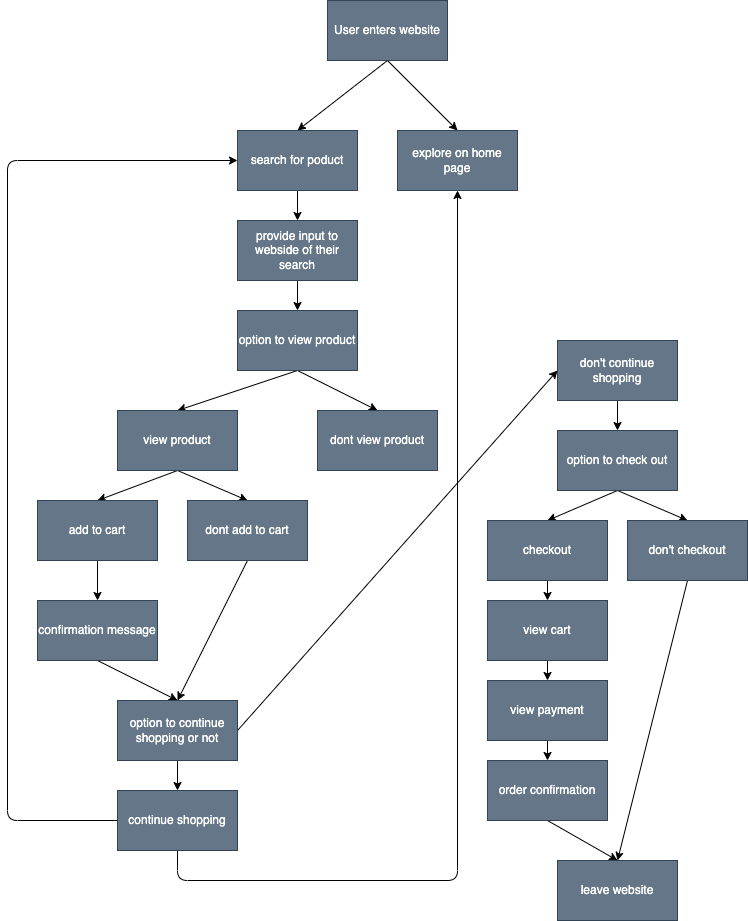

The diagram above was exported from draw.io. Its source (the exported page's mxGraphModel, read from the mxfile embedded in the PNG):
<mxGraphModel dx="362" dy="486" grid="1" gridSize="10" guides="1" tooltips="1" connect="1" arrows="1" fold="1" page="1" pageScale="1" pageWidth="850" pageHeight="1100" math="0" shadow="0">
  <root>
    <mxCell id="0" />
    <mxCell id="1" parent="0" />
    <mxCell id="4" style="edgeStyle=none;html=1;exitX=0.5;exitY=1;exitDx=0;exitDy=0;entryX=0.5;entryY=0;entryDx=0;entryDy=0;" edge="1" parent="1" source="2" target="3">
      <mxGeometry relative="1" as="geometry" />
    </mxCell>
    <mxCell id="11" style="edgeStyle=none;html=1;exitX=0.5;exitY=1;exitDx=0;exitDy=0;entryX=0.5;entryY=0;entryDx=0;entryDy=0;" edge="1" parent="1" source="2" target="10">
      <mxGeometry relative="1" as="geometry" />
    </mxCell>
    <mxCell id="2" value="User enters website" style="whiteSpace=wrap;html=1;fillColor=#647687;fontColor=#ffffff;strokeColor=#314354;" vertex="1" parent="1">
      <mxGeometry x="340" y="30" width="120" height="60" as="geometry" />
    </mxCell>
    <mxCell id="13" style="edgeStyle=none;html=1;exitX=0.5;exitY=1;exitDx=0;exitDy=0;entryX=0.5;entryY=0;entryDx=0;entryDy=0;" edge="1" parent="1" source="3" target="12">
      <mxGeometry relative="1" as="geometry" />
    </mxCell>
    <mxCell id="3" value="search for poduct" style="whiteSpace=wrap;html=1;fillColor=#647687;fontColor=#ffffff;strokeColor=#314354;" vertex="1" parent="1">
      <mxGeometry x="250" y="160" width="120" height="60" as="geometry" />
    </mxCell>
    <mxCell id="10" value="explore on home page" style="whiteSpace=wrap;html=1;fillColor=#647687;fontColor=#ffffff;strokeColor=#314354;" vertex="1" parent="1">
      <mxGeometry x="410" y="160" width="120" height="60" as="geometry" />
    </mxCell>
    <mxCell id="15" style="edgeStyle=none;html=1;exitX=0.5;exitY=1;exitDx=0;exitDy=0;entryX=0.5;entryY=0;entryDx=0;entryDy=0;" edge="1" parent="1" source="12" target="14">
      <mxGeometry relative="1" as="geometry" />
    </mxCell>
    <mxCell id="12" value="provide input to webside of their search" style="whiteSpace=wrap;html=1;fillColor=#647687;fontColor=#ffffff;strokeColor=#314354;" vertex="1" parent="1">
      <mxGeometry x="250" y="250" width="120" height="60" as="geometry" />
    </mxCell>
    <mxCell id="18" style="edgeStyle=none;html=1;exitX=0.5;exitY=1;exitDx=0;exitDy=0;entryX=0.5;entryY=0;entryDx=0;entryDy=0;" edge="1" parent="1" source="14" target="16">
      <mxGeometry relative="1" as="geometry" />
    </mxCell>
    <mxCell id="19" style="edgeStyle=none;html=1;exitX=0.5;exitY=1;exitDx=0;exitDy=0;entryX=0.5;entryY=0;entryDx=0;entryDy=0;" edge="1" parent="1" source="14" target="17">
      <mxGeometry relative="1" as="geometry" />
    </mxCell>
    <mxCell id="14" value="option to view product" style="whiteSpace=wrap;html=1;fillColor=#647687;fontColor=#ffffff;strokeColor=#314354;" vertex="1" parent="1">
      <mxGeometry x="250" y="340" width="120" height="60" as="geometry" />
    </mxCell>
    <mxCell id="22" style="edgeStyle=none;html=1;exitX=0.5;exitY=1;exitDx=0;exitDy=0;entryX=0.5;entryY=0;entryDx=0;entryDy=0;" edge="1" parent="1" source="16" target="20">
      <mxGeometry relative="1" as="geometry" />
    </mxCell>
    <mxCell id="23" style="edgeStyle=none;html=1;exitX=0.5;exitY=1;exitDx=0;exitDy=0;entryX=0.5;entryY=0;entryDx=0;entryDy=0;" edge="1" parent="1" source="16" target="21">
      <mxGeometry relative="1" as="geometry" />
    </mxCell>
    <mxCell id="16" value="view product" style="whiteSpace=wrap;html=1;fillColor=#647687;fontColor=#ffffff;strokeColor=#314354;" vertex="1" parent="1">
      <mxGeometry x="130" y="440" width="120" height="60" as="geometry" />
    </mxCell>
    <mxCell id="17" value="dont view product" style="whiteSpace=wrap;html=1;fillColor=#647687;fontColor=#ffffff;strokeColor=#314354;" vertex="1" parent="1">
      <mxGeometry x="330" y="440" width="120" height="60" as="geometry" />
    </mxCell>
    <mxCell id="25" style="edgeStyle=none;html=1;exitX=0.5;exitY=1;exitDx=0;exitDy=0;entryX=0.5;entryY=0;entryDx=0;entryDy=0;" edge="1" parent="1" source="20" target="24">
      <mxGeometry relative="1" as="geometry" />
    </mxCell>
    <mxCell id="20" value="add to cart" style="whiteSpace=wrap;html=1;fillColor=#647687;fontColor=#ffffff;strokeColor=#314354;" vertex="1" parent="1">
      <mxGeometry x="50" y="530" width="120" height="60" as="geometry" />
    </mxCell>
    <mxCell id="28" style="edgeStyle=none;html=1;exitX=0.5;exitY=1;exitDx=0;exitDy=0;" edge="1" parent="1" source="21">
      <mxGeometry relative="1" as="geometry">
        <mxPoint x="190" y="730" as="targetPoint" />
      </mxGeometry>
    </mxCell>
    <mxCell id="21" value="dont add to cart" style="whiteSpace=wrap;html=1;fillColor=#647687;fontColor=#ffffff;strokeColor=#314354;" vertex="1" parent="1">
      <mxGeometry x="200" y="530" width="120" height="60" as="geometry" />
    </mxCell>
    <mxCell id="27" style="edgeStyle=none;html=1;exitX=0.5;exitY=1;exitDx=0;exitDy=0;entryX=0.5;entryY=0;entryDx=0;entryDy=0;" edge="1" parent="1" source="24" target="26">
      <mxGeometry relative="1" as="geometry" />
    </mxCell>
    <mxCell id="24" value="confirmation message" style="whiteSpace=wrap;html=1;fillColor=#647687;fontColor=#ffffff;strokeColor=#314354;" vertex="1" parent="1">
      <mxGeometry x="50" y="630" width="120" height="60" as="geometry" />
    </mxCell>
    <mxCell id="31" style="edgeStyle=none;html=1;exitX=0.5;exitY=1;exitDx=0;exitDy=0;entryX=0.5;entryY=0;entryDx=0;entryDy=0;" edge="1" parent="1" source="26" target="29">
      <mxGeometry relative="1" as="geometry" />
    </mxCell>
    <mxCell id="40" style="edgeStyle=none;html=1;exitX=1;exitY=0.5;exitDx=0;exitDy=0;entryX=0;entryY=0.5;entryDx=0;entryDy=0;elbow=vertical;" edge="1" parent="1" source="26" target="30">
      <mxGeometry relative="1" as="geometry" />
    </mxCell>
    <mxCell id="26" value="option to continue shopping or not" style="whiteSpace=wrap;html=1;fillColor=#647687;fontColor=#ffffff;strokeColor=#314354;" vertex="1" parent="1">
      <mxGeometry x="130" y="730" width="120" height="60" as="geometry" />
    </mxCell>
    <mxCell id="36" style="edgeStyle=elbowEdgeStyle;html=1;exitX=0;exitY=0.5;exitDx=0;exitDy=0;entryX=0;entryY=0.5;entryDx=0;entryDy=0;" edge="1" parent="1" source="29" target="3">
      <mxGeometry relative="1" as="geometry">
        <Array as="points">
          <mxPoint x="20" y="520" />
        </Array>
      </mxGeometry>
    </mxCell>
    <mxCell id="37" style="edgeStyle=elbowEdgeStyle;elbow=vertical;html=1;exitX=0.5;exitY=1;exitDx=0;exitDy=0;entryX=0.5;entryY=1;entryDx=0;entryDy=0;" edge="1" parent="1" source="29" target="10">
      <mxGeometry relative="1" as="geometry">
        <Array as="points">
          <mxPoint x="290" y="910" />
        </Array>
      </mxGeometry>
    </mxCell>
    <mxCell id="29" value="continue shopping" style="whiteSpace=wrap;html=1;fillColor=#647687;fontColor=#ffffff;strokeColor=#314354;" vertex="1" parent="1">
      <mxGeometry x="130" y="820" width="120" height="60" as="geometry" />
    </mxCell>
    <mxCell id="42" style="edgeStyle=none;html=1;exitX=0.5;exitY=1;exitDx=0;exitDy=0;entryX=0.5;entryY=0;entryDx=0;entryDy=0;elbow=vertical;" edge="1" parent="1" source="30" target="41">
      <mxGeometry relative="1" as="geometry" />
    </mxCell>
    <mxCell id="30" value="don't continue shopping" style="whiteSpace=wrap;html=1;fillColor=#647687;fontColor=#ffffff;strokeColor=#314354;" vertex="1" parent="1">
      <mxGeometry x="570" y="370" width="120" height="60" as="geometry" />
    </mxCell>
    <mxCell id="45" style="edgeStyle=none;html=1;exitX=0.5;exitY=1;exitDx=0;exitDy=0;entryX=0.5;entryY=0;entryDx=0;entryDy=0;elbow=vertical;" edge="1" parent="1" source="41" target="43">
      <mxGeometry relative="1" as="geometry" />
    </mxCell>
    <mxCell id="46" style="edgeStyle=none;html=1;exitX=0.5;exitY=1;exitDx=0;exitDy=0;entryX=0.5;entryY=0;entryDx=0;entryDy=0;elbow=vertical;" edge="1" parent="1" source="41" target="44">
      <mxGeometry relative="1" as="geometry" />
    </mxCell>
    <mxCell id="41" value="option to check out" style="whiteSpace=wrap;html=1;fillColor=#647687;fontColor=#ffffff;strokeColor=#314354;" vertex="1" parent="1">
      <mxGeometry x="570" y="460" width="120" height="60" as="geometry" />
    </mxCell>
    <mxCell id="48" style="edgeStyle=none;html=1;exitX=0.5;exitY=1;exitDx=0;exitDy=0;entryX=0.5;entryY=0;entryDx=0;entryDy=0;elbow=vertical;" edge="1" parent="1" source="43" target="47">
      <mxGeometry relative="1" as="geometry" />
    </mxCell>
    <mxCell id="43" value="checkout" style="whiteSpace=wrap;html=1;fillColor=#647687;fontColor=#ffffff;strokeColor=#314354;" vertex="1" parent="1">
      <mxGeometry x="500" y="550" width="120" height="60" as="geometry" />
    </mxCell>
    <mxCell id="54" style="edgeStyle=none;html=1;exitX=0.5;exitY=1;exitDx=0;exitDy=0;entryX=0.5;entryY=0;entryDx=0;entryDy=0;elbow=vertical;" edge="1" parent="1" source="44" target="53">
      <mxGeometry relative="1" as="geometry" />
    </mxCell>
    <mxCell id="44" value="don't checkout" style="whiteSpace=wrap;html=1;fillColor=#647687;fontColor=#ffffff;strokeColor=#314354;" vertex="1" parent="1">
      <mxGeometry x="640" y="550" width="120" height="60" as="geometry" />
    </mxCell>
    <mxCell id="50" style="edgeStyle=none;html=1;exitX=0.5;exitY=1;exitDx=0;exitDy=0;entryX=0.5;entryY=0;entryDx=0;entryDy=0;elbow=vertical;" edge="1" parent="1" source="47" target="49">
      <mxGeometry relative="1" as="geometry" />
    </mxCell>
    <mxCell id="47" value="view cart" style="whiteSpace=wrap;html=1;fillColor=#647687;fontColor=#ffffff;strokeColor=#314354;" vertex="1" parent="1">
      <mxGeometry x="500" y="630" width="120" height="60" as="geometry" />
    </mxCell>
    <mxCell id="52" style="edgeStyle=none;html=1;exitX=0.5;exitY=1;exitDx=0;exitDy=0;entryX=0.5;entryY=0;entryDx=0;entryDy=0;elbow=vertical;" edge="1" parent="1" source="49" target="51">
      <mxGeometry relative="1" as="geometry" />
    </mxCell>
    <mxCell id="49" value="view payment" style="whiteSpace=wrap;html=1;fillColor=#647687;fontColor=#ffffff;strokeColor=#314354;" vertex="1" parent="1">
      <mxGeometry x="500" y="710" width="120" height="60" as="geometry" />
    </mxCell>
    <mxCell id="55" style="edgeStyle=none;html=1;exitX=0.5;exitY=1;exitDx=0;exitDy=0;elbow=vertical;" edge="1" parent="1" source="51">
      <mxGeometry relative="1" as="geometry">
        <mxPoint x="630" y="890" as="targetPoint" />
      </mxGeometry>
    </mxCell>
    <mxCell id="51" value="order confirmation" style="whiteSpace=wrap;html=1;fillColor=#647687;fontColor=#ffffff;strokeColor=#314354;" vertex="1" parent="1">
      <mxGeometry x="500" y="790" width="120" height="60" as="geometry" />
    </mxCell>
    <mxCell id="53" value="leave website" style="whiteSpace=wrap;html=1;fillColor=#647687;fontColor=#ffffff;strokeColor=#314354;" vertex="1" parent="1">
      <mxGeometry x="570" y="890" width="120" height="60" as="geometry" />
    </mxCell>
  </root>
</mxGraphModel>